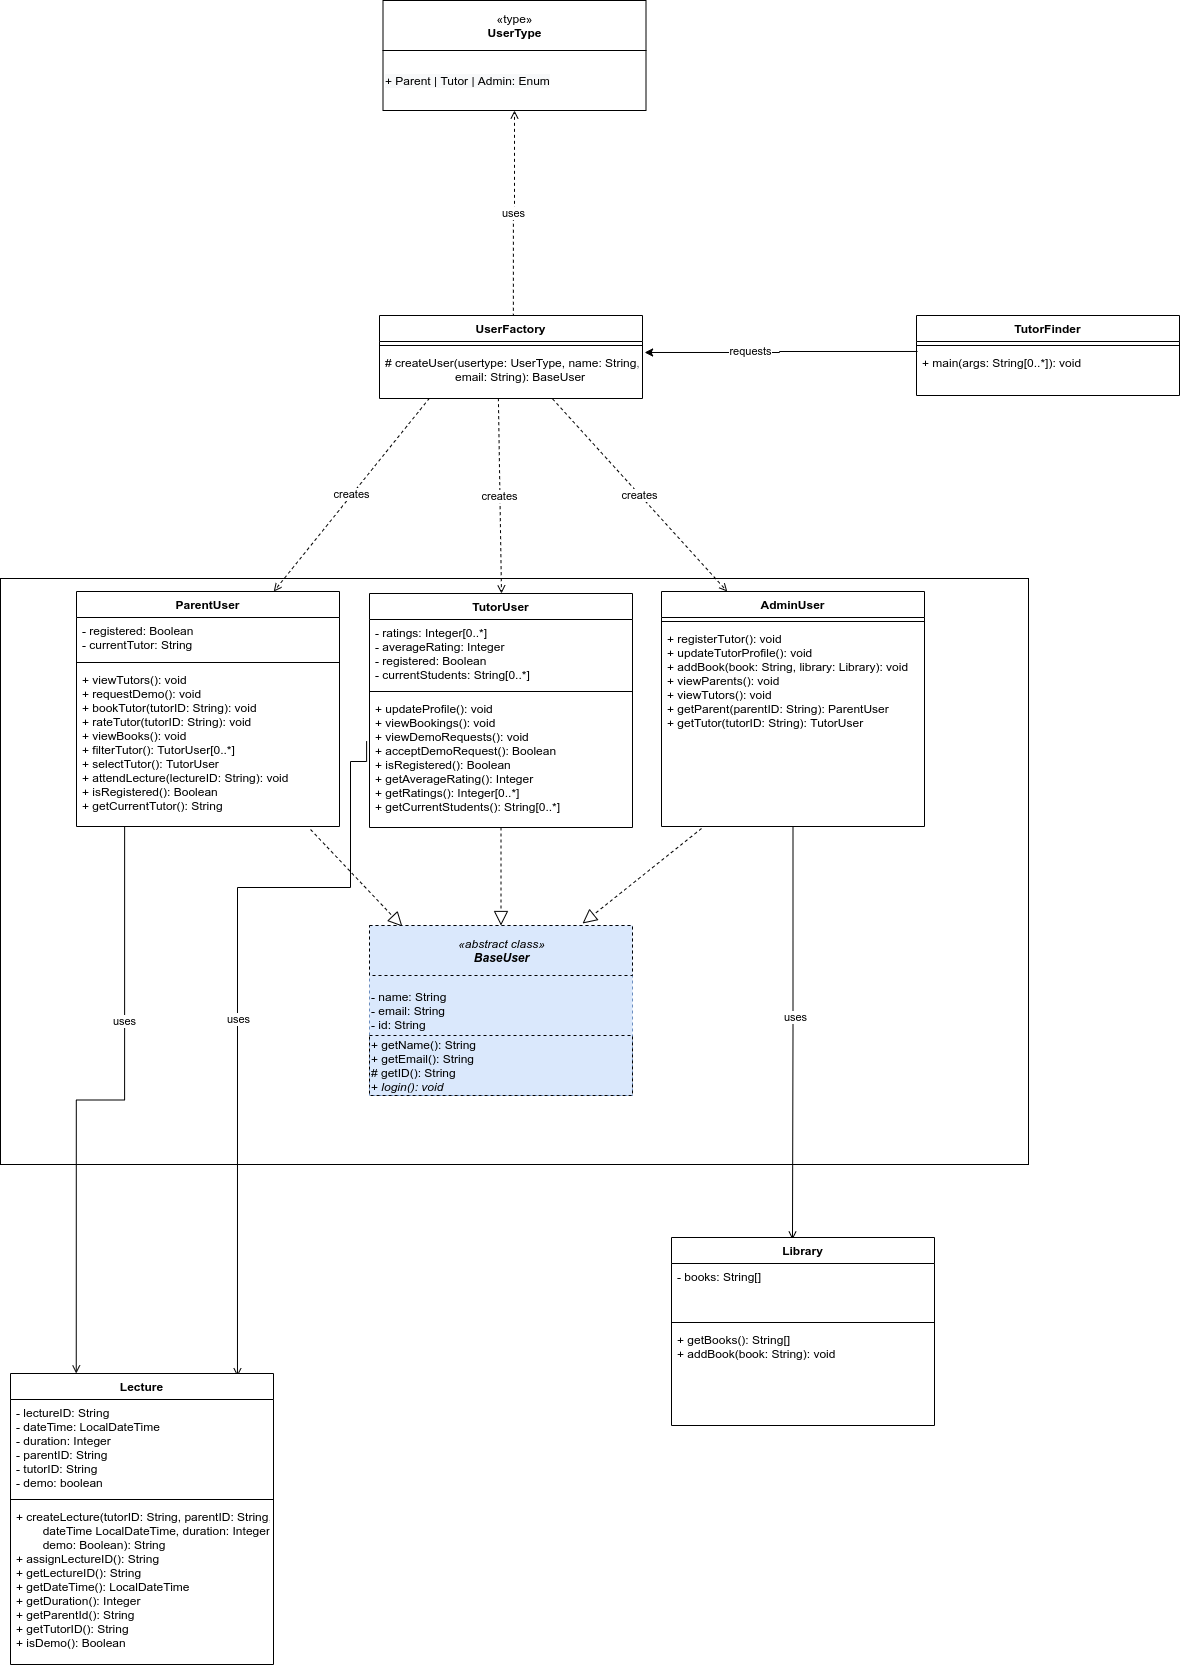

The diagram above was exported from draw.io. Its source (the exported page's mxGraphModel, read from the mxfile embedded in the PNG):
<mxGraphModel dx="1422" dy="774" grid="0" gridSize="10" guides="1" tooltips="1" connect="1" arrows="1" fold="1" page="1" pageScale="1" pageWidth="3300" pageHeight="4681" math="0" shadow="0">
  <root>
    <mxCell id="Z0vRt7ycdRy36ny2I4tH-0" />
    <mxCell id="Z0vRt7ycdRy36ny2I4tH-1" parent="Z0vRt7ycdRy36ny2I4tH-0" />
    <mxCell id="xdqxcgQspCFxAQr9llqN-0" value="" style="rounded=0;whiteSpace=wrap;html=1;fillColor=none;" parent="Z0vRt7ycdRy36ny2I4tH-1" vertex="1">
      <mxGeometry x="1091" y="783" width="1028" height="586" as="geometry" />
    </mxCell>
    <mxCell id="ntlTqnRfReFdj88A7GJi-5" style="edgeStyle=orthogonalEdgeStyle;rounded=0;orthogonalLoop=1;jettySize=auto;html=1;entryX=0.863;entryY=0.01;entryDx=0;entryDy=0;endArrow=open;endFill=0;exitX=-0.011;exitY=0.346;exitDx=0;exitDy=0;exitPerimeter=0;entryPerimeter=0;" parent="Z0vRt7ycdRy36ny2I4tH-1" source="xdqxcgQspCFxAQr9llqN-12" target="KG-7QCgVzmdr-yO09S3d-0" edge="1">
      <mxGeometry relative="1" as="geometry">
        <mxPoint x="1588" y="1384" as="sourcePoint" />
        <Array as="points">
          <mxPoint x="1441" y="966" />
          <mxPoint x="1441" y="1092" />
          <mxPoint x="1328" y="1092" />
        </Array>
      </mxGeometry>
    </mxCell>
    <mxCell id="dFq6kEd51uAzvnZ2fbz8-5" value="uses" style="edgeLabel;html=1;align=center;verticalAlign=middle;resizable=0;points=[];" vertex="1" connectable="0" parent="ntlTqnRfReFdj88A7GJi-5">
      <mxGeometry x="0.0661" y="1" relative="1" as="geometry">
        <mxPoint as="offset" />
      </mxGeometry>
    </mxCell>
    <mxCell id="ntlTqnRfReFdj88A7GJi-7" style="edgeStyle=orthogonalEdgeStyle;rounded=0;orthogonalLoop=1;jettySize=auto;html=1;entryX=0.25;entryY=0;entryDx=0;entryDy=0;endArrow=open;endFill=0;exitX=0.183;exitY=1;exitDx=0;exitDy=0;exitPerimeter=0;" parent="Z0vRt7ycdRy36ny2I4tH-1" source="xdqxcgQspCFxAQr9llqN-8" target="KG-7QCgVzmdr-yO09S3d-0" edge="1">
      <mxGeometry relative="1" as="geometry">
        <Array as="points" />
        <mxPoint x="1351" y="1102" as="sourcePoint" />
      </mxGeometry>
    </mxCell>
    <mxCell id="dFq6kEd51uAzvnZ2fbz8-1" value="uses" style="edgeLabel;html=1;align=center;verticalAlign=middle;resizable=0;points=[];" vertex="1" connectable="0" parent="ntlTqnRfReFdj88A7GJi-7">
      <mxGeometry x="-0.3449" y="-1" relative="1" as="geometry">
        <mxPoint as="offset" />
      </mxGeometry>
    </mxCell>
    <mxCell id="xdqxcgQspCFxAQr9llqN-5" value="ParentUser" style="swimlane;fontStyle=1;align=center;verticalAlign=top;childLayout=stackLayout;horizontal=1;startSize=26;horizontalStack=0;resizeParent=1;resizeParentMax=0;resizeLast=0;collapsible=1;marginBottom=0;" parent="Z0vRt7ycdRy36ny2I4tH-1" vertex="1">
      <mxGeometry x="1167" y="796" width="263" height="235" as="geometry" />
    </mxCell>
    <mxCell id="xdqxcgQspCFxAQr9llqN-6" value="- registered: Boolean&#10;- currentTutor: String" style="text;strokeColor=none;fillColor=none;align=left;verticalAlign=top;spacingLeft=4;spacingRight=4;overflow=hidden;rotatable=0;points=[[0,0.5],[1,0.5]];portConstraint=eastwest;" parent="xdqxcgQspCFxAQr9llqN-5" vertex="1">
      <mxGeometry y="26" width="263" height="41" as="geometry" />
    </mxCell>
    <mxCell id="xdqxcgQspCFxAQr9llqN-7" value="" style="line;strokeWidth=1;fillColor=none;align=left;verticalAlign=middle;spacingTop=-1;spacingLeft=3;spacingRight=3;rotatable=0;labelPosition=right;points=[];portConstraint=eastwest;" parent="xdqxcgQspCFxAQr9llqN-5" vertex="1">
      <mxGeometry y="67" width="263" height="8" as="geometry" />
    </mxCell>
    <mxCell id="xdqxcgQspCFxAQr9llqN-8" value="+ viewTutors(): void&#10;+ requestDemo(): void&#10;+ bookTutor(tutorID: String): void&#10;+ rateTutor(tutorID: String): void&#10;+ viewBooks(): void&#10;+ filterTutor(): TutorUser[0..*]&#10;+ selectTutor(): TutorUser&#10;+ attendLecture(lectureID: String): void&#10;+ isRegistered(): Boolean&#10;+ getCurrentTutor(): String" style="text;strokeColor=none;fillColor=none;align=left;verticalAlign=top;spacingLeft=4;spacingRight=4;overflow=hidden;rotatable=0;points=[[0,0.5],[1,0.5]];portConstraint=eastwest;" parent="xdqxcgQspCFxAQr9llqN-5" vertex="1">
      <mxGeometry y="75" width="263" height="160" as="geometry" />
    </mxCell>
    <mxCell id="xdqxcgQspCFxAQr9llqN-9" value="TutorUser" style="swimlane;fontStyle=1;align=center;verticalAlign=top;childLayout=stackLayout;horizontal=1;startSize=26;horizontalStack=0;resizeParent=1;resizeParentMax=0;resizeLast=0;collapsible=1;marginBottom=0;" parent="Z0vRt7ycdRy36ny2I4tH-1" vertex="1">
      <mxGeometry x="1460" y="798" width="263" height="234" as="geometry" />
    </mxCell>
    <mxCell id="xdqxcgQspCFxAQr9llqN-10" value="- ratings: Integer[0..*]&#10;- averageRating: Integer&#10;- registered: Boolean&#10;- currentStudents: String[0..*] " style="text;strokeColor=none;fillColor=none;align=left;verticalAlign=top;spacingLeft=4;spacingRight=4;overflow=hidden;rotatable=0;points=[[0,0.5],[1,0.5]];portConstraint=eastwest;" parent="xdqxcgQspCFxAQr9llqN-9" vertex="1">
      <mxGeometry y="26" width="263" height="68" as="geometry" />
    </mxCell>
    <mxCell id="xdqxcgQspCFxAQr9llqN-11" value="" style="line;strokeWidth=1;fillColor=none;align=left;verticalAlign=middle;spacingTop=-1;spacingLeft=3;spacingRight=3;rotatable=0;labelPosition=right;points=[];portConstraint=eastwest;" parent="xdqxcgQspCFxAQr9llqN-9" vertex="1">
      <mxGeometry y="94" width="263" height="8" as="geometry" />
    </mxCell>
    <mxCell id="xdqxcgQspCFxAQr9llqN-12" value="+ updateProfile(): void&#10;+ viewBookings(): void&#10;+ viewDemoRequests(): void&#10;+ acceptDemoRequest(): Boolean&#10;+ isRegistered(): Boolean&#10;+ getAverageRating(): Integer&#10;+ getRatings(): Integer[0..*]&#10;+ getCurrentStudents(): String[0..*]" style="text;strokeColor=none;fillColor=none;align=left;verticalAlign=top;spacingLeft=4;spacingRight=4;overflow=hidden;rotatable=0;points=[[0,0.5],[1,0.5]];portConstraint=eastwest;" parent="xdqxcgQspCFxAQr9llqN-9" vertex="1">
      <mxGeometry y="102" width="263" height="132" as="geometry" />
    </mxCell>
    <mxCell id="ntlTqnRfReFdj88A7GJi-6" style="edgeStyle=orthogonalEdgeStyle;rounded=0;orthogonalLoop=1;jettySize=auto;html=1;entryX=0.46;entryY=0.011;entryDx=0;entryDy=0;entryPerimeter=0;endArrow=open;endFill=0;" parent="Z0vRt7ycdRy36ny2I4tH-1" source="xdqxcgQspCFxAQr9llqN-13" target="ntlTqnRfReFdj88A7GJi-0" edge="1">
      <mxGeometry relative="1" as="geometry" />
    </mxCell>
    <mxCell id="dFq6kEd51uAzvnZ2fbz8-0" value="uses" style="edgeLabel;html=1;align=center;verticalAlign=middle;resizable=0;points=[];" vertex="1" connectable="0" parent="ntlTqnRfReFdj88A7GJi-6">
      <mxGeometry x="-0.0812" y="2" relative="1" as="geometry">
        <mxPoint as="offset" />
      </mxGeometry>
    </mxCell>
    <mxCell id="xdqxcgQspCFxAQr9llqN-13" value="AdminUser" style="swimlane;fontStyle=1;align=center;verticalAlign=top;childLayout=stackLayout;horizontal=1;startSize=26;horizontalStack=0;resizeParent=1;resizeParentMax=0;resizeLast=0;collapsible=1;marginBottom=0;" parent="Z0vRt7ycdRy36ny2I4tH-1" vertex="1">
      <mxGeometry x="1752" y="796" width="263" height="235" as="geometry" />
    </mxCell>
    <mxCell id="xdqxcgQspCFxAQr9llqN-15" value="" style="line;strokeWidth=1;fillColor=none;align=left;verticalAlign=middle;spacingTop=-1;spacingLeft=3;spacingRight=3;rotatable=0;labelPosition=right;points=[];portConstraint=eastwest;" parent="xdqxcgQspCFxAQr9llqN-13" vertex="1">
      <mxGeometry y="26" width="263" height="8" as="geometry" />
    </mxCell>
    <mxCell id="xdqxcgQspCFxAQr9llqN-16" value="+ registerTutor(): void&#10;+ updateTutorProfile(): void&#10;+ addBook(book: String, library: Library): void&#10;+ viewParents(): void&#10;+ viewTutors(): void&#10;+ getParent(parentID: String): ParentUser&#10;+ getTutor(tutorID: String): TutorUser" style="text;strokeColor=none;fillColor=none;align=left;verticalAlign=top;spacingLeft=4;spacingRight=4;overflow=hidden;rotatable=0;points=[[0,0.5],[1,0.5]];portConstraint=eastwest;" parent="xdqxcgQspCFxAQr9llqN-13" vertex="1">
      <mxGeometry y="34" width="263" height="201" as="geometry" />
    </mxCell>
    <mxCell id="xdqxcgQspCFxAQr9llqN-17" value="" style="endArrow=block;dashed=1;endFill=0;endSize=12;html=1;exitX=0.89;exitY=1.019;exitDx=0;exitDy=0;rounded=0;entryX=0.125;entryY=0.02;entryDx=0;entryDy=0;exitPerimeter=0;entryPerimeter=0;" parent="Z0vRt7ycdRy36ny2I4tH-1" source="xdqxcgQspCFxAQr9llqN-8" target="xdqxcgQspCFxAQr9llqN-30" edge="1">
      <mxGeometry width="160" relative="1" as="geometry">
        <mxPoint x="1455" y="1110" as="sourcePoint" />
        <mxPoint x="1518" y="1032" as="targetPoint" />
      </mxGeometry>
    </mxCell>
    <mxCell id="xdqxcgQspCFxAQr9llqN-18" value="" style="endArrow=block;dashed=1;endFill=0;endSize=12;html=1;rounded=0;entryX=0.5;entryY=0;entryDx=0;entryDy=0;" parent="Z0vRt7ycdRy36ny2I4tH-1" source="xdqxcgQspCFxAQr9llqN-12" target="xdqxcgQspCFxAQr9llqN-30" edge="1">
      <mxGeometry width="160" relative="1" as="geometry">
        <mxPoint x="1592" y="1048" as="sourcePoint" />
        <mxPoint x="1569" y="1033" as="targetPoint" />
      </mxGeometry>
    </mxCell>
    <mxCell id="xdqxcgQspCFxAQr9llqN-19" value="" style="endArrow=block;dashed=1;endFill=0;endSize=12;html=1;entryX=0.81;entryY=-0.04;entryDx=0;entryDy=0;rounded=0;exitX=0.152;exitY=1.01;exitDx=0;exitDy=0;exitPerimeter=0;entryPerimeter=0;" parent="Z0vRt7ycdRy36ny2I4tH-1" source="xdqxcgQspCFxAQr9llqN-16" target="xdqxcgQspCFxAQr9llqN-30" edge="1">
      <mxGeometry width="160" relative="1" as="geometry">
        <mxPoint x="1892" y="1112" as="sourcePoint" />
        <mxPoint x="1643.7820000000002" y="1031.19" as="targetPoint" />
      </mxGeometry>
    </mxCell>
    <mxCell id="xdqxcgQspCFxAQr9llqN-34" value="- name: String&#10;- email: String&#10;- id: String" style="group;fillColor=#dae8fc;strokeColor=#6c8ebf;dashed=1;rounded=0;glass=0;sketch=0;shadow=0;verticalAlign=middle;align=left;" parent="Z0vRt7ycdRy36ny2I4tH-1" vertex="1" connectable="0">
      <mxGeometry x="1460" y="1130" width="263" height="170" as="geometry" />
    </mxCell>
    <mxCell id="xdqxcgQspCFxAQr9llqN-30" value="&lt;i&gt;«abstract class»&lt;br&gt;&lt;b&gt;BaseUser&lt;/b&gt;&lt;/i&gt;" style="html=1;fillColor=none;dashed=1;" parent="xdqxcgQspCFxAQr9llqN-34" vertex="1">
      <mxGeometry width="263" height="50" as="geometry" />
    </mxCell>
    <mxCell id="xdqxcgQspCFxAQr9llqN-33" value="&lt;span style=&quot;color: rgb(0 , 0 , 0) ; font-family: &amp;#34;helvetica&amp;#34; ; font-size: 12px ; font-style: normal ; font-weight: 400 ; letter-spacing: normal ; text-indent: 0px ; text-transform: none ; word-spacing: 0px ; display: inline ; float: none&quot;&gt;+ getName(): String&lt;br&gt;+ getEmail(): String&lt;br&gt;# getID(): String&lt;/span&gt;&lt;br style=&quot;color: rgb(0 , 0 , 0) ; font-family: &amp;#34;helvetica&amp;#34; ; font-size: 12px ; font-style: normal ; font-weight: 400 ; letter-spacing: normal ; text-indent: 0px ; text-transform: none ; word-spacing: 0px&quot;&gt;&lt;span style=&quot;color: rgb(0 , 0 , 0) ; font-family: &amp;#34;helvetica&amp;#34; ; font-size: 12px ; font-style: normal ; font-weight: 400 ; letter-spacing: normal ; text-indent: 0px ; text-transform: none ; word-spacing: 0px ; display: inline ; float: none&quot;&gt;+ &lt;/span&gt;&lt;span style=&quot;color: rgb(0 , 0 , 0) ; font-family: &amp;#34;helvetica&amp;#34; ; font-size: 12px ; font-weight: 400 ; letter-spacing: normal ; text-indent: 0px ; text-transform: none ; word-spacing: 0px ; display: inline ; float: none&quot;&gt;&lt;i&gt;login(): void&lt;/i&gt;&lt;/span&gt;" style="rounded=0;whiteSpace=wrap;html=1;fillColor=none;align=left;dashed=1;" parent="xdqxcgQspCFxAQr9llqN-34" vertex="1">
      <mxGeometry y="110" width="263" height="60" as="geometry" />
    </mxCell>
    <mxCell id="KG-7QCgVzmdr-yO09S3d-0" value="Lecture" style="swimlane;fontStyle=1;align=center;verticalAlign=top;childLayout=stackLayout;horizontal=1;startSize=26;horizontalStack=0;resizeParent=1;resizeParentMax=0;resizeLast=0;collapsible=1;marginBottom=0;" parent="Z0vRt7ycdRy36ny2I4tH-1" vertex="1">
      <mxGeometry x="1101" y="1578" width="263" height="291" as="geometry" />
    </mxCell>
    <mxCell id="KG-7QCgVzmdr-yO09S3d-1" value="- lectureID: String&#10;- dateTime: LocalDateTime&#10;- duration: Integer&#10;- parentID: String&#10;- tutorID: String&#10;- demo: boolean" style="text;strokeColor=none;fillColor=none;align=left;verticalAlign=top;spacingLeft=4;spacingRight=4;overflow=hidden;rotatable=0;points=[[0,0.5],[1,0.5]];portConstraint=eastwest;" parent="KG-7QCgVzmdr-yO09S3d-0" vertex="1">
      <mxGeometry y="26" width="263" height="96" as="geometry" />
    </mxCell>
    <mxCell id="KG-7QCgVzmdr-yO09S3d-2" value="" style="line;strokeWidth=1;fillColor=none;align=left;verticalAlign=middle;spacingTop=-1;spacingLeft=3;spacingRight=3;rotatable=0;labelPosition=right;points=[];portConstraint=eastwest;" parent="KG-7QCgVzmdr-yO09S3d-0" vertex="1">
      <mxGeometry y="122" width="263" height="8" as="geometry" />
    </mxCell>
    <mxCell id="KG-7QCgVzmdr-yO09S3d-3" value="+ createLecture(tutorID: String, parentID: String,&#10;        dateTime LocalDateTime, duration: Integer,&#10;        demo: Boolean): String&#10;+ assignLectureID(): String&#10;+ getLectureID(): String&#10;+ getDateTime(): LocalDateTime&#10;+ getDuration(): Integer&#10;+ getParentId(): String&#10;+ getTutorID(): String&#10;+ isDemo(): Boolean" style="text;strokeColor=none;fillColor=none;align=left;verticalAlign=top;spacingLeft=4;spacingRight=4;overflow=hidden;rotatable=0;points=[[0,0.5],[1,0.5]];portConstraint=eastwest;" parent="KG-7QCgVzmdr-yO09S3d-0" vertex="1">
      <mxGeometry y="130" width="263" height="161" as="geometry" />
    </mxCell>
    <mxCell id="ntlTqnRfReFdj88A7GJi-0" value="Library" style="swimlane;fontStyle=1;align=center;verticalAlign=top;childLayout=stackLayout;horizontal=1;startSize=26;horizontalStack=0;resizeParent=1;resizeParentMax=0;resizeLast=0;collapsible=1;marginBottom=0;" parent="Z0vRt7ycdRy36ny2I4tH-1" vertex="1">
      <mxGeometry x="1762" y="1442" width="263" height="188" as="geometry" />
    </mxCell>
    <mxCell id="ntlTqnRfReFdj88A7GJi-1" value="- books: String[]" style="text;strokeColor=none;fillColor=none;align=left;verticalAlign=top;spacingLeft=4;spacingRight=4;overflow=hidden;rotatable=0;points=[[0,0.5],[1,0.5]];portConstraint=eastwest;" parent="ntlTqnRfReFdj88A7GJi-0" vertex="1">
      <mxGeometry y="26" width="263" height="55" as="geometry" />
    </mxCell>
    <mxCell id="ntlTqnRfReFdj88A7GJi-2" value="" style="line;strokeWidth=1;fillColor=none;align=left;verticalAlign=middle;spacingTop=-1;spacingLeft=3;spacingRight=3;rotatable=0;labelPosition=right;points=[];portConstraint=eastwest;" parent="ntlTqnRfReFdj88A7GJi-0" vertex="1">
      <mxGeometry y="81" width="263" height="8" as="geometry" />
    </mxCell>
    <mxCell id="ntlTqnRfReFdj88A7GJi-3" value="+ getBooks(): String[]&#10;+ addBook(book: String): void" style="text;strokeColor=none;fillColor=none;align=left;verticalAlign=top;spacingLeft=4;spacingRight=4;overflow=hidden;rotatable=0;points=[[0,0.5],[1,0.5]];portConstraint=eastwest;" parent="ntlTqnRfReFdj88A7GJi-0" vertex="1">
      <mxGeometry y="89" width="263" height="99" as="geometry" />
    </mxCell>
    <mxCell id="ntlTqnRfReFdj88A7GJi-8" value="uses" style="edgeStyle=orthogonalEdgeStyle;rounded=0;orthogonalLoop=1;jettySize=auto;html=1;endArrow=open;endFill=0;exitX=0.509;exitY=0.015;exitDx=0;exitDy=0;exitPerimeter=0;dashed=1;entryX=0.5;entryY=1;entryDx=0;entryDy=0;" parent="Z0vRt7ycdRy36ny2I4tH-1" source="ntlTqnRfReFdj88A7GJi-13" target="eWjTmenVl6bdn_4q8C-7-2" edge="1">
      <mxGeometry relative="1" as="geometry">
        <mxPoint x="1603" y="314" as="targetPoint" />
      </mxGeometry>
    </mxCell>
    <mxCell id="ntlTqnRfReFdj88A7GJi-13" value="UserFactory" style="swimlane;fontStyle=1;align=center;verticalAlign=top;childLayout=stackLayout;horizontal=1;startSize=26;horizontalStack=0;resizeParent=1;resizeParentMax=0;resizeLast=0;collapsible=1;marginBottom=0;" parent="Z0vRt7ycdRy36ny2I4tH-1" vertex="1">
      <mxGeometry x="1470" y="520" width="263" height="83" as="geometry" />
    </mxCell>
    <mxCell id="ntlTqnRfReFdj88A7GJi-15" value="" style="line;strokeWidth=1;fillColor=none;align=left;verticalAlign=middle;spacingTop=-1;spacingLeft=3;spacingRight=3;rotatable=0;labelPosition=right;points=[];portConstraint=eastwest;" parent="ntlTqnRfReFdj88A7GJi-13" vertex="1">
      <mxGeometry y="26" width="263" height="8" as="geometry" />
    </mxCell>
    <mxCell id="ntlTqnRfReFdj88A7GJi-16" value="# createUser(usertype: UserType, name: String,&#10;                     email: String): BaseUser" style="text;strokeColor=none;fillColor=none;align=left;verticalAlign=top;spacingLeft=4;spacingRight=4;overflow=hidden;rotatable=0;points=[[0,0.5],[1,0.5]];portConstraint=eastwest;" parent="ntlTqnRfReFdj88A7GJi-13" vertex="1">
      <mxGeometry y="34" width="263" height="49" as="geometry" />
    </mxCell>
    <mxCell id="ntlTqnRfReFdj88A7GJi-17" value="creates" style="rounded=0;orthogonalLoop=1;jettySize=auto;html=1;exitX=0.19;exitY=0.993;exitDx=0;exitDy=0;endArrow=open;endFill=0;dashed=1;exitPerimeter=0;entryX=0.75;entryY=0;entryDx=0;entryDy=0;" parent="Z0vRt7ycdRy36ny2I4tH-1" source="ntlTqnRfReFdj88A7GJi-16" target="xdqxcgQspCFxAQr9llqN-5" edge="1">
      <mxGeometry relative="1" as="geometry">
        <mxPoint x="1650" y="716" as="sourcePoint" />
        <mxPoint x="1538.9439999999995" y="716.306" as="targetPoint" />
      </mxGeometry>
    </mxCell>
    <mxCell id="ntlTqnRfReFdj88A7GJi-18" value="creates" style="rounded=0;orthogonalLoop=1;jettySize=auto;html=1;exitX=0.452;exitY=0.993;exitDx=0;exitDy=0;endArrow=open;endFill=0;dashed=1;exitPerimeter=0;" parent="Z0vRt7ycdRy36ny2I4tH-1" source="ntlTqnRfReFdj88A7GJi-16" edge="1">
      <mxGeometry relative="1" as="geometry">
        <mxPoint x="1613.9189999999999" y="683.9449999999999" as="sourcePoint" />
        <mxPoint x="1592" y="798" as="targetPoint" />
      </mxGeometry>
    </mxCell>
    <mxCell id="ntlTqnRfReFdj88A7GJi-19" value="creates" style="rounded=0;orthogonalLoop=1;jettySize=auto;html=1;exitX=0.658;exitY=1.007;exitDx=0;exitDy=0;endArrow=open;endFill=0;dashed=1;exitPerimeter=0;entryX=0.25;entryY=0;entryDx=0;entryDy=0;" parent="Z0vRt7ycdRy36ny2I4tH-1" source="ntlTqnRfReFdj88A7GJi-16" target="xdqxcgQspCFxAQr9llqN-13" edge="1">
      <mxGeometry relative="1" as="geometry">
        <mxPoint x="1623.9189999999999" y="693.9449999999999" as="sourcePoint" />
        <mxPoint x="1318.5" y="816" as="targetPoint" />
      </mxGeometry>
    </mxCell>
    <mxCell id="NOlMfQgjryRjpfadZRVq-0" value="" style="group" parent="Z0vRt7ycdRy36ny2I4tH-1" vertex="1" connectable="0">
      <mxGeometry x="1473.5" y="205" width="263" height="110" as="geometry" />
    </mxCell>
    <mxCell id="eWjTmenVl6bdn_4q8C-7-1" value="«type»&lt;br&gt;&lt;b&gt;UserType&lt;/b&gt;" style="html=1;fillColor=none;" parent="NOlMfQgjryRjpfadZRVq-0" vertex="1">
      <mxGeometry width="263" height="50" as="geometry" />
    </mxCell>
    <mxCell id="eWjTmenVl6bdn_4q8C-7-2" value="&lt;span style=&quot;color: rgb(0 , 0 , 0) ; font-family: &amp;#34;helvetica&amp;#34; ; font-size: 12px ; font-style: normal ; font-weight: 400 ; letter-spacing: normal ; text-align: left ; text-indent: 0px ; text-transform: none ; word-spacing: 0px ; background-color: rgb(248 , 249 , 250) ; display: inline ; float: none&quot;&gt;+ Parent | Tutor | Admin: Enum&lt;/span&gt;" style="rounded=0;whiteSpace=wrap;html=1;fillColor=none;align=left;" parent="NOlMfQgjryRjpfadZRVq-0" vertex="1">
      <mxGeometry y="50" width="263" height="60" as="geometry" />
    </mxCell>
    <mxCell id="KLB37RZGltveFSSmbz_M-5" style="edgeStyle=orthogonalEdgeStyle;rounded=0;orthogonalLoop=1;jettySize=auto;html=1;entryX=1.008;entryY=0.061;entryDx=0;entryDy=0;entryPerimeter=0;exitX=0.004;exitY=0.043;exitDx=0;exitDy=0;exitPerimeter=0;" parent="Z0vRt7ycdRy36ny2I4tH-1" source="KLB37RZGltveFSSmbz_M-4" target="ntlTqnRfReFdj88A7GJi-16" edge="1">
      <mxGeometry relative="1" as="geometry">
        <mxPoint x="1983" y="563" as="sourcePoint" />
      </mxGeometry>
    </mxCell>
    <mxCell id="KLB37RZGltveFSSmbz_M-6" value="requests" style="edgeLabel;html=1;align=center;verticalAlign=middle;resizable=0;points=[];" parent="KLB37RZGltveFSSmbz_M-5" vertex="1" connectable="0">
      <mxGeometry x="0.2383" y="-1" relative="1" as="geometry">
        <mxPoint x="1" as="offset" />
      </mxGeometry>
    </mxCell>
    <mxCell id="KLB37RZGltveFSSmbz_M-1" value="TutorFinder" style="swimlane;fontStyle=1;align=center;verticalAlign=top;childLayout=stackLayout;horizontal=1;startSize=26;horizontalStack=0;resizeParent=1;resizeParentMax=0;resizeLast=0;collapsible=1;marginBottom=0;" parent="Z0vRt7ycdRy36ny2I4tH-1" vertex="1">
      <mxGeometry x="2007" y="520" width="263" height="80" as="geometry" />
    </mxCell>
    <mxCell id="KLB37RZGltveFSSmbz_M-3" value="" style="line;strokeWidth=1;fillColor=none;align=left;verticalAlign=middle;spacingTop=-1;spacingLeft=3;spacingRight=3;rotatable=0;labelPosition=right;points=[];portConstraint=eastwest;" parent="KLB37RZGltveFSSmbz_M-1" vertex="1">
      <mxGeometry y="26" width="263" height="8" as="geometry" />
    </mxCell>
    <mxCell id="KLB37RZGltveFSSmbz_M-4" value="+ main(args: String[0..*]): void" style="text;strokeColor=none;fillColor=none;align=left;verticalAlign=top;spacingLeft=4;spacingRight=4;overflow=hidden;rotatable=0;points=[[0,0.5],[1,0.5]];portConstraint=eastwest;" parent="KLB37RZGltveFSSmbz_M-1" vertex="1">
      <mxGeometry y="34" width="263" height="46" as="geometry" />
    </mxCell>
  </root>
</mxGraphModel>